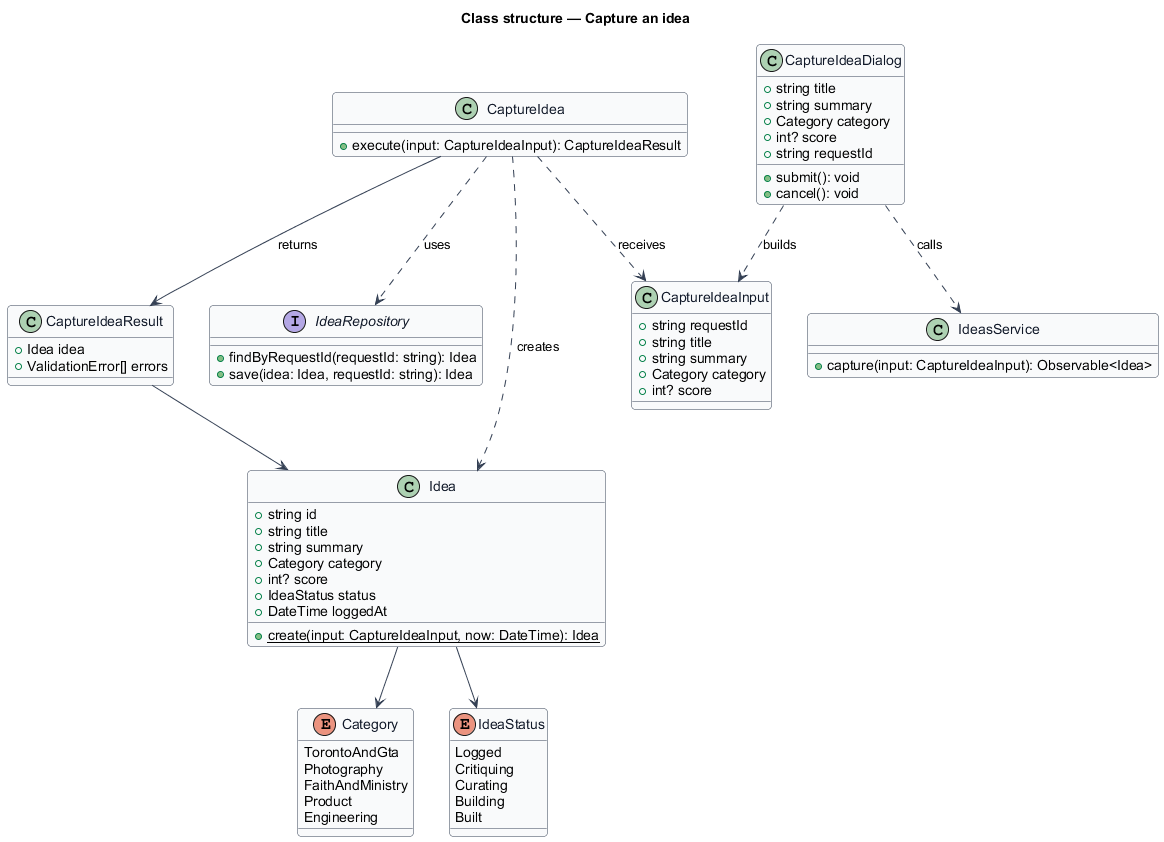

The diagram above was rendered by PlantUML. Its source (embedded in the PNG):
@startuml
skinparam backgroundColor #FFFFFF
skinparam shadowing false
skinparam roundcorner 8
skinparam defaultFontName Arial
skinparam ArrowColor #344054
skinparam class {
  BorderColor #344054
  FontColor #101828
  BackgroundColor #F9FAFB
}
title Class structure — Capture an idea

enum Category {
  TorontoAndGta
  Photography
  FaithAndMinistry
  Product
  Engineering
}

enum IdeaStatus {
  Logged
  Critiquing
  Curating
  Building
  Built
}

class Idea {
  +string id
  +string title
  +string summary
  +Category category
  +int? score
  +IdeaStatus status
  +DateTime loggedAt
  +{static} create(input: CaptureIdeaInput, now: DateTime): Idea
}

class CaptureIdeaInput {
  +string requestId
  +string title
  +string summary
  +Category category
  +int? score
}

class CaptureIdea {
  +execute(input: CaptureIdeaInput): CaptureIdeaResult
}

class CaptureIdeaResult {
  +Idea idea
  +ValidationError[] errors
}

interface IdeaRepository {
  +findByRequestId(requestId: string): Idea
  +save(idea: Idea, requestId: string): Idea
}

class CaptureIdeaDialog {
  +string title
  +string summary
  +Category category
  +int? score
  +string requestId
  +submit(): void
  +cancel(): void
}

class IdeasService {
  +capture(input: CaptureIdeaInput): Observable<Idea>
}

CaptureIdeaDialog ..> IdeasService : calls
CaptureIdeaDialog ..> CaptureIdeaInput : builds
CaptureIdea ..> CaptureIdeaInput : receives
CaptureIdea --> CaptureIdeaResult : returns
CaptureIdea ..> IdeaRepository : uses
CaptureIdea ..> Idea : creates
Idea --> Category
Idea --> IdeaStatus
CaptureIdeaResult --> Idea
@enduml